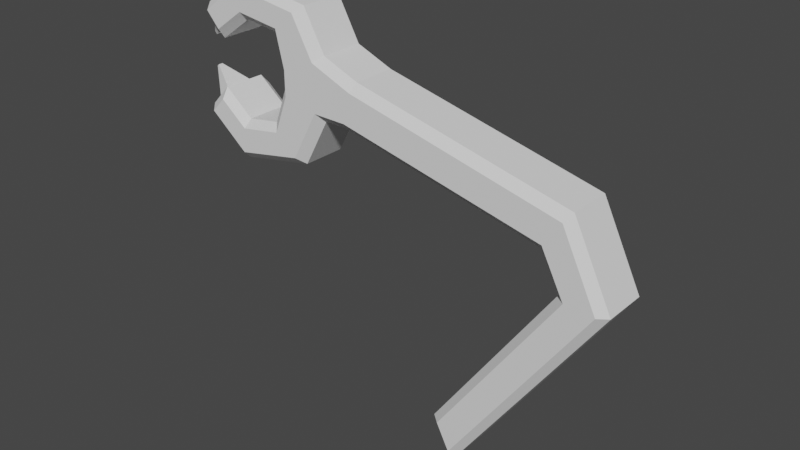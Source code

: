 # Source: robo-arm.blend  (saved by Blender 2.81.16; exported with 4.5.12 LTS)
import bpy
from mathutils import Matrix  # noqa: F401  (used for matrix-valued properties, if any)

bpy.ops.wm.read_factory_settings(use_empty=True)
scene = bpy.context.scene
scene.name = 'Scene'

# ---- collections
col_collection = bpy.data.collections.new('Collection'); scene.collection.children.link(col_collection)

# ---- world
world_world = bpy.data.worlds.new('World'); scene.world = world_world
world_world.use_nodes = True; world_world.node_tree.nodes.clear()
_N = world_world.node_tree.nodes; _L = world_world.node_tree.links
n0 = _N.new('ShaderNodeOutputWorld'); n0.name = 'World Output'; n0.location = (300, 300)
n1 = _N.new('ShaderNodeBackground'); n1.name = 'Background'; n1.location = (10, 300)
n1.inputs[0].default_value = (0.05088, 0.05088, 0.05088, 1.0)
_L.new(n1.outputs[0], n0.inputs[0])
n0.is_active_output = True
world_world.color = (0.05088, 0.05088, 0.05088)
world_world.use_sun_shadow = False
world_world.sun_shadow_jitter_overblur = 0.0

# ---- meshes
me_cube_001 = bpy.data.meshes.new('Cube.001')
me_cube_001.from_pydata([(-1.0, -1.0, -0.298), (-1.0, -1.0, 0.298), (-1.0, 1.0, -0.298), (-1.0, 1.0, 0.298), (0.6516, -1.0, -0.9129), (0.6516, -1.0, 1.087), (0.6516, 1.0, -0.9129), (0.6516, 1.0, 1.087), (1.881, 1.0, 0.5809), (1.514, 1.0, -0.9292), (1.514, -1.0, -0.9292), (1.881, -1.0, 0.5809), (-1.433, 1.0, -1.451), (-1.433, -1.0, -1.451), (-0.1966, 1.0, -2.49), (-0.1966, -1.0, -2.49), (-1.269, -1.0, 1.403), (-1.269, 1.0, 1.403), (-0.08512, 1.0, 2.418), (-0.08512, -1.0, 2.418), (-2.419, -1.0, 1.566), (-2.419, 1.0, 1.566), (-2.743, 1.0, 2.84), (-2.743, -1.0, 2.84), (-2.585, 1.0, -1.63), (-2.585, -1.0, -1.63), (-2.702, 1.0, -2.962), (-2.702, -1.0, -2.962), (-3.528, -1.0, 0.7722), (-3.528, 1.0, 0.7722), (-4.296, 1.0, 1.649), (-4.296, -1.0, 1.649), (-3.583, 1.0, -0.8167), (-3.583, -1.0, -0.8167), (-4.344, 1.0, -1.623), (-4.344, -1.0, -1.623), (9.108, 1.0, -1.172), (8.205, 1.0, -2.481), (8.205, -1.0, -2.481), (9.108, -1.0, -1.172), (10.39, 1.0, -3.786), (8.817, 1.0, -3.672), (8.817, -1.0, -3.672), (10.39, -1.0, -3.786), (5.516, 1.0, -10.78), (4.807, 1.0, -9.398), (4.807, -1.0, -9.398), (5.516, -1.0, -10.78), (-3.704, -0.5401, 0.9738), (-3.704, 0.5401, 0.9738), (-4.119, 0.5401, 1.447), (-4.119, -0.5401, 1.447), (-3.766, 0.5179, -1.011), (-3.766, -0.5179, -1.011), (-4.16, 0.5179, -1.429), (-4.16, -0.5179, -1.429), (-4.667, 0.07547, -0.4985), (-4.667, -0.07547, -0.4985), (-4.724, 0.07547, -0.5594), (-4.724, -0.07547, -0.5594), (-4.607, -0.1033, 0.5203), (-4.607, 0.1033, 0.5203), (-4.687, 0.1033, 0.6108), (-4.687, -0.1033, 0.6108)], [], [(0, 1, 3, 2), (2, 3, 7, 6), (5, 4, 10, 11), (4, 5, 1, 0), (0, 2, 12, 13), (3, 1, 16, 17), (10, 9, 37, 38), (4, 6, 9, 10), (7, 5, 11, 8), (6, 7, 8, 9), (14, 15, 27, 26), (6, 4, 15, 14), (4, 0, 13, 15), (2, 6, 14, 12), (16, 19, 23, 20), (1, 5, 19, 16), (7, 3, 17, 18), (5, 7, 18, 19), (25, 24, 32, 33), (18, 17, 21, 22), (19, 18, 22, 23), (17, 16, 20, 21), (26, 27, 35, 34), (13, 12, 24, 25), (15, 13, 25, 27), (12, 14, 26, 24), (28, 31, 51, 48), (32, 34, 54, 52), (23, 22, 30, 31), (27, 25, 33, 35), (21, 20, 28, 29), (24, 26, 34, 32), (20, 23, 31, 28), (22, 21, 29, 30), (37, 36, 40, 41), (8, 11, 39, 36), (9, 8, 36, 37), (11, 10, 38, 39), (43, 42, 46, 47), (39, 38, 42, 43), (38, 37, 41, 42), (36, 39, 43, 40), (45, 44, 47, 46), (42, 41, 45, 46), (40, 43, 47, 44), (41, 40, 44, 45), (48, 51, 63, 60), (55, 53, 57, 59), (30, 29, 49, 50), (34, 35, 55, 54), (33, 32, 52, 53), (31, 30, 50, 51), (29, 28, 48, 49), (35, 33, 53, 55), (56, 58, 59, 57), (52, 54, 58, 56), (54, 55, 59, 58), (53, 52, 56, 57), (62, 61, 60, 63), (50, 49, 61, 62), (51, 50, 62, 63), (49, 48, 60, 61)])
_uv = me_cube_001.uv_layers.new(name='UVMap')
_uv.uv.foreach_set('vector', [0.375, 0.0, 0.625, 0.0, 0.625, 0.25, 0.375, 0.25, 0.375, 0.25, 0.625, 0.25, 0.625, 0.5, 0.375, 0.5, 0.625, 0.75, 0.375, 0.75, 0.375, 0.75, 0.625, 0.75, 0.375, 0.75, 0.625, 0.75, 0.625, 1.0, 0.375, 1.0, 0.375, 0.0, 0.375, 0.25, 0.375, 0.25, 0.375, 0.0, 0.625, 0.25, 0.625, 0.0, 0.625, 0.0, 0.625, 0.25, 0.375, 0.75, 0.375, 0.5, 0.375, 0.5, 0.375, 0.75, 0.375, 0.75, 0.375, 0.5, 0.375, 0.5, 0.375, 0.75, 0.625, 0.5, 0.625, 0.75, 0.625, 0.75, 0.625, 0.5, 0.375, 0.5, 0.625, 0.5, 0.625, 0.5, 0.375, 0.5, 0.375, 0.5, 0.375, 0.75, 0.375, 0.75, 0.375, 0.5, 0.375, 0.5, 0.375, 0.75, 0.375, 0.75, 0.375, 0.5, 0.375, 0.75, 0.375, 1.0, 0.375, 1.0, 0.375, 0.75, 0.375, 0.25, 0.375, 0.5, 0.375, 0.5, 0.375, 0.25, 0.625, 1.0, 0.625, 0.75, 0.625, 0.75, 0.625, 1.0, 0.625, 1.0, 0.625, 0.75, 0.625, 0.75, 0.625, 1.0, 0.625, 0.5, 0.625, 0.25, 0.625, 0.25, 0.625, 0.5, 0.625, 0.75, 0.625, 0.5, 0.625, 0.5, 0.625, 0.75, 0.375, 0.0, 0.375, 0.25, 0.375, 0.25, 0.375, 0.0, 0.625, 0.5, 0.625, 0.25, 0.625, 0.25, 0.625, 0.5, 0.625, 0.75, 0.625, 0.5, 0.625, 0.5, 0.625, 0.75, 0.625, 0.25, 0.625, 0.0, 0.625, 0.0, 0.625, 0.25, 0.375, 0.5, 0.375, 0.75, 0.375, 0.75, 0.375, 0.5, 0.375, 0.0, 0.375, 0.25, 0.375, 0.25, 0.375, 0.0, 0.375, 0.75, 0.375, 1.0, 0.375, 1.0, 0.375, 0.75, 0.375, 0.25, 0.375, 0.5, 0.375, 0.5, 0.375, 0.25, 0.625, 1.0, 0.625, 0.75, 0.625, 0.75, 0.625, 1.0, 0.375, 0.25, 0.375, 0.5, 0.375, 0.5, 0.375, 0.25, 0.625, 0.75, 0.625, 0.5, 0.625, 0.5, 0.625, 0.75, 0.375, 0.75, 0.375, 1.0, 0.375, 1.0, 0.375, 0.75, 0.625, 0.25, 0.625, 0.0, 0.625, 0.0, 0.625, 0.25, 0.375, 0.25, 0.375, 0.5, 0.375, 0.5, 0.375, 0.25, 0.625, 1.0, 0.625, 0.75, 0.625, 0.75, 0.625, 1.0, 0.625, 0.5, 0.625, 0.25, 0.625, 0.25, 0.625, 0.5, 0.375, 0.5, 0.625, 0.5, 0.625, 0.5, 0.375, 0.5, 0.625, 0.5, 0.625, 0.75, 0.625, 0.75, 0.625, 0.5, 0.375, 0.5, 0.625, 0.5, 0.625, 0.5, 0.375, 0.5, 0.625, 0.75, 0.375, 0.75, 0.375, 0.75, 0.625, 0.75, 0.625, 0.75, 0.375, 0.75, 0.375, 0.75, 0.625, 0.75, 0.625, 0.75, 0.375, 0.75, 0.375, 0.75, 0.625, 0.75, 0.375, 0.75, 0.375, 0.5, 0.375, 0.5, 0.375, 0.75, 0.625, 0.5, 0.625, 0.75, 0.625, 0.75, 0.625, 0.5, 0.375, 0.5, 0.625, 0.5, 0.625, 0.75, 0.375, 0.75, 0.375, 0.75, 0.375, 0.5, 0.375, 0.5, 0.375, 0.75, 0.625, 0.5, 0.625, 0.75, 0.625, 0.75, 0.625, 0.5, 0.375, 0.5, 0.625, 0.5, 0.625, 0.5, 0.375, 0.5, 0.625, 1.0, 0.625, 0.75, 0.625, 0.75, 0.625, 1.0, 0.375, 0.75, 0.375, 1.0, 0.375, 1.0, 0.375, 0.75, 0.625, 0.5, 0.625, 0.25, 0.625, 0.25, 0.625, 0.5, 0.375, 0.5, 0.375, 0.75, 0.375, 0.75, 0.375, 0.5, 0.375, 0.0, 0.375, 0.25, 0.375, 0.25, 0.375, 0.0, 0.625, 0.75, 0.625, 0.5, 0.625, 0.5, 0.625, 0.75, 0.625, 0.25, 0.625, 0.0, 0.625, 0.0, 0.625, 0.25, 0.375, 0.75, 0.375, 1.0, 0.375, 1.0, 0.375, 0.75, 0.125, 0.5, 0.375, 0.5, 0.375, 0.75, 0.125, 0.75, 0.375, 0.25, 0.375, 0.5, 0.375, 0.5, 0.375, 0.25, 0.375, 0.5, 0.375, 0.75, 0.375, 0.75, 0.375, 0.5, 0.375, 0.0, 0.375, 0.25, 0.375, 0.25, 0.375, 0.0, 0.625, 0.5, 0.875, 0.5, 0.875, 0.75, 0.625, 0.75, 0.625, 0.5, 0.625, 0.25, 0.625, 0.25, 0.625, 0.5, 0.625, 0.75, 0.625, 0.5, 0.625, 0.5, 0.625, 0.75, 0.625, 0.25, 0.625, 0.0, 0.625, 0.0, 0.625, 0.25])
me_cube_001.use_remesh_fix_poles = True
me_cube_001.use_remesh_preserve_attributes = False
me_cube_001.use_mirror_vertex_groups = False
me_cube_001.update()

# ---- objects
ob_cube = bpy.data.objects.new('Cube', me_cube_001)

# ---- transforms, parenting, visibility, modifiers, constraints
ob_cube.location = (0.0, 0.0, 0.0)
ob_cube.lineart.crease_threshold = 0.0
_m = ob_cube.modifiers.new('Bevel', 'BEVEL')
_m.width = 1.0
_m.width_pct = 1.0
_m.angle_limit = 1.553
_m.profile = 0.273

# ---- collection membership
col_collection.objects.link(ob_cube)

# ---- scene / render settings (as saved in the file)
scene.frame_start = 1; scene.frame_end = 250; scene.frame_set(1)
scene.render.engine = 'BLENDER_EEVEE_NEXT'
scene.cycles.use_denoising = False
scene.cycles.samples = 128
scene.cycles.sampling_pattern = 'TABULATED_SOBOL'
scene.cycles.use_adaptive_sampling = False
scene.cycles.use_light_tree = False
scene.view_settings.view_transform = 'Filmic'
bpy.context.view_layer.update()

# ---- added for rendering (the .blend has no active camera and no usable light): camera, sun
cam_auto = bpy.data.cameras.new('AutoCamera')
cam_auto.lens = 50.0
cam_auto.sensor_width = 36.0
cam_auto.clip_end = 1000.0
ob_auto_camera = bpy.data.objects.new('AutoCamera', cam_auto)
scene.collection.objects.link(ob_auto_camera)
ob_auto_camera.location = (21.6163, -22.5385, 11.1649)
ob_auto_camera.rotation_euler = (1.09748, -7.21219e-08, 0.694738)
scene.camera = ob_auto_camera
light_auto_sun = bpy.data.lights.new('AutoSun', 'SUN')
light_auto_sun.energy = 3.0
light_auto_sun.angle = 0.0523599
ob_auto_sun = bpy.data.objects.new('AutoSun', light_auto_sun)
scene.collection.objects.link(ob_auto_sun)
ob_auto_sun.rotation_euler = (0.872665, 0.174533, 0.523599)
bpy.context.view_layer.update()
